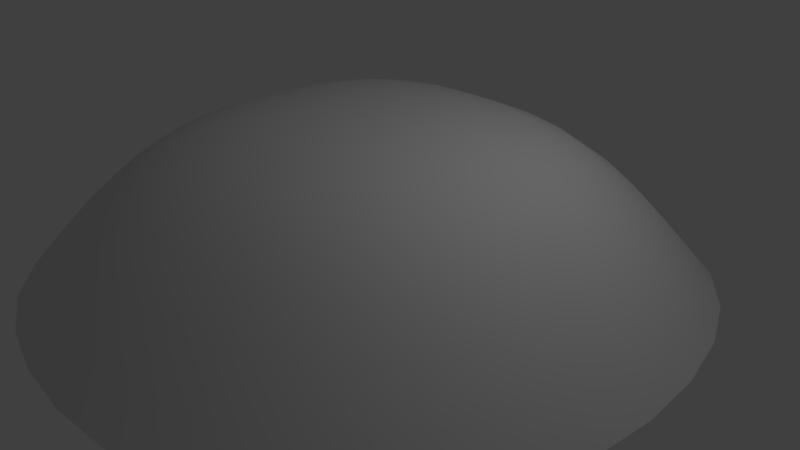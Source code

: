 # Source: Mound.blend  (saved by Blender 2.78.0; exported with 4.5.12 LTS)
import bpy
from mathutils import Matrix  # noqa: F401  (used for matrix-valued properties, if any)

bpy.ops.wm.read_factory_settings(use_empty=True)
scene = bpy.context.scene
scene.name = 'Scene'

# ---- collections
col_collection_1 = bpy.data.collections.new('Collection 1'); scene.collection.children.link(col_collection_1)

# ---- materials (node trees are filled in below, after node groups)
mat_material = bpy.data.materials.new('Material')
mat_material.alpha_threshold = 0.0
mat_material.roughness = 0.5
mat_material.line_color = (0.0, 0.0, 0.0, 1.0)

# ---- material node trees

# ---- world
world_world = bpy.data.worlds.new('World'); scene.world = world_world
world_world.color = (0.05088, 0.05088, 0.05088)
world_world.use_sun_shadow = False
world_world.sun_shadow_jitter_overblur = 0.0
world_world.cycles.sampling_method = 'MANUAL'

# ---- cameras
cam_camera = bpy.data.cameras.new('Camera')
cam_camera.clip_end = 100.0
cam_camera.lens = 35.0
cam_camera.sensor_width = 32.0
cam_camera.sensor_height = 18.0
cam_camera.ortho_scale = 7.314
cam_camera.dof.focus_distance = 0.0

# ---- lights
light_lamp = bpy.data.lights.new('Lamp', 'POINT')
light_lamp.transmission_factor = 0.0
light_lamp.cutoff_distance = 30.0
light_lamp.energy = 100.0
light_lamp.shadow_buffer_clip_start = 1.001
light_lamp.shadow_soft_size = 0.1
light_lamp.shadow_maximum_resolution = 0.006
light_lamp.use_absolute_resolution = True

# ---- meshes
me_cube = bpy.data.meshes.new('Cube')
me_cube.from_pydata([(-1.178, -1.178, 1.811), (-1.212, -0.5964, 1.87), (-1.728, -1.149, 1.687), (-1.149, -1.728, 1.687), (-0.5964, -1.212, 1.87), (-0.612, -0.612, 1.937), (-1.788, -0.5871, 1.732), (-1.661, -1.661, 1.582), (-0.5871, -1.788, 1.732), (3.12, -1.373, 0.746), (3.273, -0.7027, 0.7499), (2.696, -1.241, 1.153), (2.861, -1.977, 0.7361), (3.527, -1.532, 0.2772), (3.704, -0.7834, 0.2772), (2.818, -0.6379, 1.168), (2.503, -1.775, 1.113), (3.223, -2.211, 0.2772), (-1.373, -3.12, 0.746), (-0.7027, -3.273, 0.7499), (-1.241, -2.696, 1.153), (-1.977, -2.861, 0.7361), (-1.532, -3.527, 0.2772), (-0.7834, -3.704, 0.2772), (-0.6379, -2.818, 1.168), (-1.775, -2.503, 1.113), (-2.211, -3.223, 0.2772), (-3.12, 1.373, 0.746), (-3.273, 0.7027, 0.7499), (-2.696, 1.241, 1.153), (-2.861, 1.977, 0.7361), (-3.527, 1.532, 0.2772), (-3.704, 0.7834, 0.2772), (-2.818, 0.6379, 1.168), (-2.503, 1.775, 1.113), (-3.223, 2.211, 0.2772), (-1.373, 3.12, 0.746), (-0.7027, 3.273, 0.7499), (-1.532, 3.527, 0.2772), (-1.977, 2.861, 0.7361), (-1.241, 2.696, 1.153), (-0.6379, 2.818, 1.168), (-0.7834, 3.704, 0.2772), (-2.211, 3.223, 0.2772), (-1.775, 2.503, 1.113), (1.373, 3.12, 0.746), (1.977, 2.861, 0.7361), (1.532, 3.527, 0.2772), (0.7027, 3.273, 0.7499), (1.241, 2.696, 1.153), (1.775, 2.503, 1.113), (2.211, 3.223, 0.2772), (0.7834, 3.704, 0.2772), (0.6379, 2.818, 1.168), (1.373, -3.12, 0.746), (1.977, -2.861, 0.7361), (1.241, -2.696, 1.153), (0.7027, -3.273, 0.7499), (1.532, -3.527, 0.2772), (2.211, -3.223, 0.2772), (1.775, -2.503, 1.113), (0.6379, -2.818, 1.168), (0.7834, -3.704, 0.2772), (1.178, -1.178, 1.811), (1.212, -0.5964, 1.87), (0.5964, -1.212, 1.87), (1.149, -1.728, 1.687), (1.728, -1.149, 1.687), (1.788, -0.5871, 1.732), (0.612, -0.612, 1.937), (0.587, -1.788, 1.732), (1.661, -1.661, 1.582), (1.178, 1.178, 1.811), (1.149, 1.728, 1.687), (0.5964, 1.212, 1.87), (1.212, 0.5964, 1.87), (1.728, 1.149, 1.687), (1.661, 1.661, 1.582), (0.5871, 1.788, 1.732), (0.612, 0.612, 1.937), (1.788, 0.587, 1.732), (-3.12, -1.373, 0.746), (-2.861, -1.977, 0.7361), (-2.696, -1.241, 1.153), (-3.273, -0.7027, 0.7499), (-3.527, -1.532, 0.2772), (-3.223, -2.211, 0.2772), (-2.503, -1.775, 1.113), (-2.818, -0.6379, 1.168), (-3.704, -0.7834, 0.2772), (3.12, 1.373, 0.746), (2.861, 1.977, 0.7361), (2.696, 1.241, 1.153), (3.273, 0.7027, 0.7499), (3.527, 1.532, 0.2772), (3.223, 2.211, 0.2772), (2.503, 1.775, 1.113), (2.818, 0.6379, 1.168), (3.704, 0.7834, 0.2772), (-1.178, 1.178, 1.811), (-1.149, 1.728, 1.687), (-1.728, 1.149, 1.687), (-1.212, 0.5964, 1.87), (-0.5964, 1.212, 1.87), (-0.587, 1.788, 1.732), (-1.661, 1.661, 1.582), (-1.788, 0.5871, 1.732), (-0.612, 0.612, 1.937), (4.122, -0.8719, -0.2228), (3.925, -1.705, -0.2228), (3.587, -2.461, -0.2228), (-0.8719, 4.122, -0.2228), (-1.705, 3.925, -0.2228), (-2.461, 3.587, -0.2228), (2.786, 2.786, 0.2772), (2.484, 2.484, 0.7295), (2.206, 2.206, 1.087), (-0.8719, -4.122, -0.2228), (-1.705, -3.925, -0.2228), (-2.461, -3.587, -0.2228), (2.786, -2.786, 0.2772), (2.484, -2.484, 0.7295), (2.206, -2.206, 1.087), (-4.122, 0.8719, -0.2228), (-3.925, 1.705, -0.2228), (-3.587, 2.461, -0.2228), (-2.786, -2.786, 0.2772), (-2.484, -2.484, 0.7295), (-2.206, -2.206, 1.087), (-2.786, 2.786, 0.2772), (-2.484, 2.484, 0.7295), (-2.206, 2.206, 1.087), (2.327, -0.5967, 1.505), (2.238, -1.159, 1.474), (2.114, -1.653, 1.398), (-0.5967, 2.327, 1.505), (-1.159, 2.238, 1.474), (-1.653, 2.114, 1.398), (-0.5967, -2.327, 1.505), (-1.159, -2.238, 1.474), (-1.653, -2.114, 1.398), (-2.327, 0.5967, 1.505), (-2.238, 1.159, 1.474), (-2.114, 1.653, 1.398), (2.461, 3.587, -0.2228), (1.705, 3.925, -0.2228), (0.8719, 4.122, -0.2228), (2.461, -3.587, -0.2228), (1.705, -3.925, -0.2228), (0.8719, -4.122, -0.2228), (1.653, 2.114, 1.398), (1.159, 2.238, 1.474), (0.5967, 2.327, 1.505), (1.653, -2.114, 1.398), (1.159, -2.238, 1.474), (0.5967, -2.327, 1.505), (4.47e-07, 3.761, 0.2772), (5.774e-07, 3.324, 0.7503), (6.557e-07, 2.862, 1.17), (-6.855e-07, -2.862, 1.17), (-6.109e-07, -3.324, 0.7503), (-4.768e-07, -3.761, 0.2772), (-2.086e-07, -0.6215, 1.953), (-4.135e-07, -1.231, 1.882), (-5.811e-07, -1.815, 1.74), (3.587, 2.461, -0.2228), (3.925, 1.705, -0.2228), (4.122, 0.8719, -0.2228), (-3.587, -2.461, -0.2228), (-3.925, -1.705, -0.2228), (-4.122, -0.8719, -0.2228), (2.114, 1.653, 1.398), (2.238, 1.159, 1.474), (2.327, 0.5967, 1.505), (-2.114, -1.653, 1.398), (-2.238, -1.159, 1.474), (-2.327, -0.5967, 1.505), (5.96e-07, 1.815, 1.74), (4.47e-07, 1.231, 1.882), (2.384e-07, 0.6215, 1.953), (0.6215, -4.917e-07, 1.953), (1.231, -7.041e-07, 1.882), (1.815, -8.345e-07, 1.74), (-2.862, 5.96e-07, 1.17), (-3.324, 7.264e-07, 0.7503), (-3.761, 8.047e-07, 0.2772), (2.862, -9.09e-07, 1.17), (3.324, -8.345e-07, 0.7503), (3.761, -7.004e-07, 0.2772), (-1.815, 2.831e-07, 1.74), (-1.231, 9.686e-08, 1.882), (-0.6215, -1.043e-07, 1.953), (3.101, 3.101, -0.2228), (3.101, -3.101, -0.2228), (-3.101, -3.101, -0.2228), (-3.101, 3.101, -0.2228), (1.995, 1.995, 1.303), (1.995, -1.995, 1.303), (-1.995, -1.995, 1.303), (-1.995, 1.995, 1.303), (3.147e-07, 4.186, -0.2228), (-3.147e-07, -4.186, -0.2228), (6.726e-07, 2.363, 1.509), (-6.764e-07, -2.363, 1.509), (4.186, -5.419e-07, -0.2228), (-4.186, 8.752e-07, -0.2228), (2.363, -9.144e-07, 1.509), (-2.363, 4.803e-07, 1.509), (7.451e-09, -2.995e-07, 1.97)], [], [(0, 4, 5, 1), (1, 5, 191, 190), (4, 163, 162, 5), (5, 162, 208, 191), (0, 1, 6, 2), (2, 6, 176, 175), (1, 190, 189, 6), (6, 189, 207, 176), (0, 2, 7, 3), (3, 7, 140, 139), (2, 175, 174, 7), (7, 174, 198, 140), (0, 3, 8, 4), (4, 8, 164, 163), (3, 139, 138, 8), (8, 138, 203, 164), (9, 13, 14, 10), (10, 14, 188, 187), (13, 109, 108, 14), (14, 108, 204, 188), (9, 10, 15, 11), (11, 15, 132, 133), (10, 187, 186, 15), (15, 186, 206, 132), (9, 11, 16, 12), (12, 16, 122, 121), (11, 133, 134, 16), (16, 134, 197, 122), (9, 12, 17, 13), (13, 17, 110, 109), (12, 121, 120, 17), (17, 120, 193, 110), (18, 22, 23, 19), (19, 23, 161, 160), (22, 118, 117, 23), (23, 117, 201, 161), (18, 19, 24, 20), (20, 24, 138, 139), (19, 160, 159, 24), (24, 159, 203, 138), (18, 20, 25, 21), (21, 25, 128, 127), (20, 139, 140, 25), (25, 140, 198, 128), (18, 21, 26, 22), (22, 26, 119, 118), (21, 127, 126, 26), (26, 126, 194, 119), (27, 31, 32, 28), (28, 32, 185, 184), (31, 124, 123, 32), (32, 123, 205, 185), (27, 28, 33, 29), (29, 33, 141, 142), (28, 184, 183, 33), (33, 183, 207, 141), (27, 29, 34, 30), (30, 34, 131, 130), (29, 142, 143, 34), (34, 143, 199, 131), (27, 30, 35, 31), (31, 35, 125, 124), (30, 130, 129, 35), (35, 129, 195, 125), (36, 40, 41, 37), (37, 41, 158, 157), (40, 136, 135, 41), (41, 135, 202, 158), (36, 37, 42, 38), (38, 42, 111, 112), (37, 157, 156, 42), (42, 156, 200, 111), (36, 38, 43, 39), (39, 43, 129, 130), (38, 112, 113, 43), (43, 113, 195, 129), (36, 39, 44, 40), (40, 44, 137, 136), (39, 130, 131, 44), (44, 131, 199, 137), (45, 49, 50, 46), (46, 50, 116, 115), (49, 151, 150, 50), (50, 150, 196, 116), (45, 46, 51, 47), (47, 51, 144, 145), (46, 115, 114, 51), (51, 114, 192, 144), (45, 47, 52, 48), (48, 52, 156, 157), (47, 145, 146, 52), (52, 146, 200, 156), (45, 48, 53, 49), (49, 53, 152, 151), (48, 157, 158, 53), (53, 158, 202, 152), (54, 58, 59, 55), (55, 59, 120, 121), (58, 148, 147, 59), (59, 147, 193, 120), (54, 55, 60, 56), (56, 60, 153, 154), (55, 121, 122, 60), (60, 122, 197, 153), (54, 56, 61, 57), (57, 61, 159, 160), (56, 154, 155, 61), (61, 155, 203, 159), (54, 57, 62, 58), (58, 62, 149, 148), (57, 160, 161, 62), (62, 161, 201, 149), (63, 67, 68, 64), (64, 68, 182, 181), (67, 133, 132, 68), (68, 132, 206, 182), (63, 64, 69, 65), (65, 69, 162, 163), (64, 181, 180, 69), (69, 180, 208, 162), (63, 65, 70, 66), (66, 70, 155, 154), (65, 163, 164, 70), (70, 164, 203, 155), (63, 66, 71, 67), (67, 71, 134, 133), (66, 154, 153, 71), (71, 153, 197, 134), (72, 76, 77, 73), (73, 77, 150, 151), (76, 172, 171, 77), (77, 171, 196, 150), (72, 73, 78, 74), (74, 78, 177, 178), (73, 151, 152, 78), (78, 152, 202, 177), (72, 74, 79, 75), (75, 79, 180, 181), (74, 178, 179, 79), (79, 179, 208, 180), (72, 75, 80, 76), (76, 80, 173, 172), (75, 181, 182, 80), (80, 182, 206, 173), (81, 85, 86, 82), (82, 86, 126, 127), (85, 169, 168, 86), (86, 168, 194, 126), (81, 82, 87, 83), (83, 87, 174, 175), (82, 127, 128, 87), (87, 128, 198, 174), (81, 83, 88, 84), (84, 88, 183, 184), (83, 175, 176, 88), (88, 176, 207, 183), (81, 84, 89, 85), (85, 89, 170, 169), (84, 184, 185, 89), (89, 185, 205, 170), (90, 94, 95, 91), (91, 95, 114, 115), (94, 166, 165, 95), (95, 165, 192, 114), (90, 91, 96, 92), (92, 96, 171, 172), (91, 115, 116, 96), (96, 116, 196, 171), (90, 92, 97, 93), (93, 97, 186, 187), (92, 172, 173, 97), (97, 173, 206, 186), (90, 93, 98, 94), (94, 98, 167, 166), (93, 187, 188, 98), (98, 188, 204, 167), (99, 103, 104, 100), (100, 104, 135, 136), (103, 178, 177, 104), (104, 177, 202, 135), (99, 100, 105, 101), (101, 105, 143, 142), (100, 136, 137, 105), (105, 137, 199, 143), (99, 101, 106, 102), (102, 106, 189, 190), (101, 142, 141, 106), (106, 141, 207, 189), (99, 102, 107, 103), (103, 107, 179, 178), (102, 190, 191, 107), (107, 191, 208, 179)])
me_cube.polygons.foreach_set('use_smooth', [True] * 192)
_uv = me_cube.uv_layers.new(name='UVMap')
_uv.uv.foreach_set('vector', [0.3792, 0.6005, 0.3813, 0.5455, 0.4377, 0.5519, 0.4337, 0.6084, 0.4337, 0.6084, 0.4377, 0.5519, 0.4947, 0.558, 0.4895, 0.6153, 0.3813, 0.5455, 0.3847, 0.4895, 0.442, 0.4947, 0.4377, 0.5519, 0.4377, 0.5519, 0.442, 0.4947, 0.5, 0.5, 0.4947, 0.558, 0.3792, 0.6005, 0.4337, 0.6084, 0.4289, 0.6642, 0.376, 0.6539, 0.376, 0.6539, 0.4289, 0.6642, 0.4216, 0.72, 0.368, 0.7063, 0.4337, 0.6084, 0.4895, 0.6153, 0.4843, 0.6721, 0.4289, 0.6642, 0.4289, 0.6642, 0.4843, 0.6721, 0.4791, 0.729, 0.4216, 0.72, 0.3792, 0.6005, 0.376, 0.6539, 0.3266, 0.6443, 0.3261, 0.594, 0.3261, 0.594, 0.3266, 0.6443, 0.2793, 0.6422, 0.2732, 0.5924, 0.376, 0.6539, 0.368, 0.7063, 0.3201, 0.6913, 0.3266, 0.6443, 0.3266, 0.6443, 0.3201, 0.6913, 0.2854, 0.6786, 0.2793, 0.6422, 0.3792, 0.6005, 0.3261, 0.594, 0.3256, 0.5402, 0.3813, 0.5455, 0.3813, 0.5455, 0.3256, 0.5402, 0.3279, 0.4843, 0.3847, 0.4895, 0.3261, 0.594, 0.2732, 0.5924, 0.2695, 0.5372, 0.3256, 0.5402, 0.3256, 0.5402, 0.2695, 0.5372, 0.271, 0.4791, 0.3279, 0.4843, 0.3853, 0.1572, 0.365, 0.09038, 0.4502, 0.07593, 0.4574, 0.1461, 0.4574, 0.1461, 0.4502, 0.07593, 0.5387, 0.07668, 0.5323, 0.1472, 0.365, 0.09038, 0.3406, 0.01804, 0.4408, 9.998e-05, 0.4502, 0.07593, 0.4502, 0.07593, 0.4408, 9.998e-05, 0.5457, 0.0001, 0.5387, 0.07668, 0.3853, 0.1572, 0.4574, 0.1461, 0.4619, 0.2104, 0.4002, 0.2176, 0.4002, 0.2176, 0.4619, 0.2104, 0.4628, 0.2695, 0.4076, 0.2732, 0.4574, 0.1461, 0.5323, 0.1472, 0.5264, 0.2118, 0.4619, 0.2104, 0.4619, 0.2104, 0.5264, 0.2118, 0.5209, 0.271, 0.4628, 0.2695, 0.3853, 0.1572, 0.4002, 0.2176, 0.3444, 0.2317, 0.3195, 0.1798, 0.3195, 0.1798, 0.3444, 0.2317, 0.2978, 0.257, 0.2627, 0.2149, 0.4002, 0.2176, 0.4076, 0.2732, 0.3578, 0.2793, 0.3444, 0.2317, 0.3444, 0.2317, 0.3578, 0.2793, 0.3214, 0.2854, 0.2978, 0.257, 0.3853, 0.1572, 0.3195, 0.1798, 0.2871, 0.1196, 0.365, 0.09038, 0.365, 0.09038, 0.2871, 0.1196, 0.2494, 0.0532, 0.3406, 0.01804, 0.3195, 0.1798, 0.2627, 0.2149, 0.2196, 0.1631, 0.2871, 0.1196, 0.2871, 0.1196, 0.2196, 0.1631, 0.1709, 0.1046, 0.2494, 0.0532, 0.1572, 0.6147, 0.09038, 0.635, 0.07593, 0.5498, 0.1461, 0.5426, 0.1461, 0.5426, 0.07593, 0.5498, 0.07668, 0.4613, 0.1472, 0.4677, 0.09038, 0.635, 0.01804, 0.6594, 9.998e-05, 0.5592, 0.07593, 0.5498, 0.07593, 0.5498, 9.998e-05, 0.5592, 9.998e-05, 0.4543, 0.07668, 0.4613, 0.1572, 0.6147, 0.1461, 0.5426, 0.2104, 0.5381, 0.2176, 0.5998, 0.2176, 0.5998, 0.2104, 0.5381, 0.2695, 0.5372, 0.2732, 0.5924, 0.1461, 0.5426, 0.1472, 0.4677, 0.2118, 0.4736, 0.2104, 0.5381, 0.2104, 0.5381, 0.2118, 0.4736, 0.271, 0.4791, 0.2695, 0.5372, 0.1572, 0.6147, 0.2176, 0.5998, 0.2317, 0.6556, 0.1798, 0.6805, 0.1798, 0.6805, 0.2317, 0.6556, 0.257, 0.7022, 0.2149, 0.7373, 0.2176, 0.5998, 0.2732, 0.5924, 0.2793, 0.6422, 0.2317, 0.6556, 0.2317, 0.6556, 0.2793, 0.6422, 0.2854, 0.6786, 0.257, 0.7022, 0.1572, 0.6147, 0.1798, 0.6805, 0.1196, 0.7129, 0.09038, 0.635, 0.09038, 0.635, 0.1196, 0.7129, 0.0532, 0.7506, 0.01804, 0.6594, 0.1798, 0.6805, 0.2149, 0.7373, 0.1631, 0.7804, 0.1196, 0.7129, 0.1196, 0.7129, 0.1631, 0.7804, 0.1046, 0.8291, 0.0532, 0.7506, 0.6147, 0.8428, 0.635, 0.9096, 0.5498, 0.9241, 0.5426, 0.8539, 0.5426, 0.8539, 0.5498, 0.9241, 0.4613, 0.9233, 0.4677, 0.8528, 0.635, 0.9096, 0.6594, 0.982, 0.5592, 0.9999, 0.5498, 0.9241, 0.5498, 0.9241, 0.5592, 0.9999, 0.4543, 0.9999, 0.4613, 0.9233, 0.6147, 0.8428, 0.5426, 0.8539, 0.5381, 0.7896, 0.5998, 0.7824, 0.5998, 0.7824, 0.5381, 0.7896, 0.5372, 0.7305, 0.5924, 0.7268, 0.5426, 0.8539, 0.4677, 0.8528, 0.4736, 0.7882, 0.5381, 0.7896, 0.5381, 0.7896, 0.4736, 0.7882, 0.4791, 0.729, 0.5372, 0.7305, 0.6147, 0.8428, 0.5998, 0.7824, 0.6556, 0.7683, 0.6805, 0.8202, 0.6805, 0.8202, 0.6556, 0.7683, 0.7022, 0.743, 0.7373, 0.7851, 0.5998, 0.7824, 0.5924, 0.7268, 0.6422, 0.7207, 0.6556, 0.7683, 0.6556, 0.7683, 0.6422, 0.7207, 0.6786, 0.7146, 0.7022, 0.743, 0.6147, 0.8428, 0.6805, 0.8202, 0.7129, 0.8804, 0.635, 0.9096, 0.635, 0.9096, 0.7129, 0.8804, 0.7506, 0.9468, 0.6594, 0.982, 0.6805, 0.8202, 0.7373, 0.7851, 0.7804, 0.8369, 0.7129, 0.8804, 0.7129, 0.8804, 0.7804, 0.8369, 0.8291, 0.8954, 0.7506, 0.9468, 0.8163, 0.6749, 0.7596, 0.6494, 0.7779, 0.59, 0.8403, 0.6061, 0.8403, 0.6061, 0.7779, 0.59, 0.7882, 0.5264, 0.8528, 0.5323, 0.7596, 0.6494, 0.7063, 0.632, 0.72, 0.5784, 0.7779, 0.59, 0.7779, 0.59, 0.72, 0.5784, 0.729, 0.5209, 0.7882, 0.5264, 0.8163, 0.6749, 0.8403, 0.6061, 0.908, 0.6259, 0.8783, 0.7071, 0.8783, 0.7071, 0.908, 0.6259, 0.9809, 0.6489, 0.945, 0.7442, 0.8403, 0.6061, 0.8528, 0.5323, 0.9233, 0.5387, 0.908, 0.6259, 0.908, 0.6259, 0.9233, 0.5387, 0.9999, 0.5457, 0.9809, 0.6489, 0.8163, 0.6749, 0.8783, 0.7071, 0.8355, 0.7784, 0.7822, 0.7356, 0.7822, 0.7356, 0.8355, 0.7784, 0.7804, 0.8369, 0.7373, 0.7851, 0.8783, 0.7071, 0.945, 0.7442, 0.8939, 0.8274, 0.8355, 0.7784, 0.8355, 0.7784, 0.8939, 0.8274, 0.8291, 0.8954, 0.7804, 0.8369, 0.8163, 0.6749, 0.7822, 0.7356, 0.7356, 0.7016, 0.7596, 0.6494, 0.7596, 0.6494, 0.7356, 0.7016, 0.6913, 0.6799, 0.7063, 0.632, 0.7822, 0.7356, 0.7373, 0.7851, 0.7022, 0.743, 0.7356, 0.7016, 0.7356, 0.7016, 0.7022, 0.743, 0.6786, 0.7146, 0.6913, 0.6799, 0.8428, 0.3853, 0.7824, 0.4002, 0.7683, 0.3444, 0.8202, 0.3195, 0.8202, 0.3195, 0.7683, 0.3444, 0.743, 0.2978, 0.7851, 0.2627, 0.7824, 0.4002, 0.7268, 0.4076, 0.7207, 0.3578, 0.7683, 0.3444, 0.7683, 0.3444, 0.7207, 0.3578, 0.7146, 0.3214, 0.743, 0.2978, 0.8428, 0.3853, 0.8202, 0.3195, 0.8804, 0.2871, 0.9096, 0.365, 0.9096, 0.365, 0.8804, 0.2871, 0.9468, 0.2494, 0.982, 0.3406, 0.8202, 0.3195, 0.7851, 0.2627, 0.8369, 0.2196, 0.8804, 0.2871, 0.8804, 0.2871, 0.8369, 0.2196, 0.8954, 0.1709, 0.9468, 0.2494, 0.8428, 0.3853, 0.9096, 0.365, 0.9241, 0.4502, 0.8539, 0.4574, 0.8539, 0.4574, 0.9241, 0.4502, 0.9233, 0.5387, 0.8528, 0.5323, 0.9096, 0.365, 0.982, 0.3406, 0.9999, 0.4408, 0.9241, 0.4502, 0.9241, 0.4502, 0.9999, 0.4408, 0.9999, 0.5457, 0.9233, 0.5387, 0.8428, 0.3853, 0.8539, 0.4574, 0.7896, 0.4619, 0.7824, 0.4002, 0.7824, 0.4002, 0.7896, 0.4619, 0.7305, 0.4628, 0.7268, 0.4076, 0.8539, 0.4574, 0.8528, 0.5323, 0.7882, 0.5264, 0.7896, 0.4619, 0.7896, 0.4619, 0.7882, 0.5264, 0.729, 0.5209, 0.7305, 0.4628, 0.1837, 0.3251, 0.1217, 0.2929, 0.1645, 0.2216, 0.2178, 0.2644, 0.2178, 0.2644, 0.1645, 0.2216, 0.2196, 0.1631, 0.2627, 0.2149, 0.1217, 0.2929, 0.05495, 0.2558, 0.1061, 0.1726, 0.1645, 0.2216, 0.1645, 0.2216, 0.1061, 0.1726, 0.1709, 0.1046, 0.2196, 0.1631, 0.1837, 0.3251, 0.2178, 0.2644, 0.2644, 0.2984, 0.2404, 0.3506, 0.2404, 0.3506, 0.2644, 0.2984, 0.3087, 0.3201, 0.2937, 0.368, 0.2178, 0.2644, 0.2627, 0.2149, 0.2978, 0.257, 0.2644, 0.2984, 0.2644, 0.2984, 0.2978, 0.257, 0.3214, 0.2854, 0.3087, 0.3201, 0.1837, 0.3251, 0.2404, 0.3506, 0.2221, 0.41, 0.1597, 0.3939, 0.1597, 0.3939, 0.2221, 0.41, 0.2118, 0.4736, 0.1472, 0.4677, 0.2404, 0.3506, 0.2937, 0.368, 0.28, 0.4216, 0.2221, 0.41, 0.2221, 0.41, 0.28, 0.4216, 0.271, 0.4791, 0.2118, 0.4736, 0.1837, 0.3251, 0.1597, 0.3939, 0.092, 0.3741, 0.1217, 0.2929, 0.1217, 0.2929, 0.092, 0.3741, 0.01913, 0.3511, 0.05495, 0.2558, 0.1597, 0.3939, 0.1472, 0.4677, 0.07668, 0.4613, 0.092, 0.3741, 0.092, 0.3741, 0.07668, 0.4613, 9.998e-05, 0.4543, 0.01913, 0.3511, 0.3995, 0.3792, 0.406, 0.3261, 0.4598, 0.3256, 0.4545, 0.3813, 0.4545, 0.3813, 0.4598, 0.3256, 0.5157, 0.3279, 0.5105, 0.3847, 0.406, 0.3261, 0.4076, 0.2732, 0.4628, 0.2695, 0.4598, 0.3256, 0.4598, 0.3256, 0.4628, 0.2695, 0.5209, 0.271, 0.5157, 0.3279, 0.3995, 0.3792, 0.4545, 0.3813, 0.4481, 0.4377, 0.3916, 0.4337, 0.3916, 0.4337, 0.4481, 0.4377, 0.442, 0.4947, 0.3847, 0.4895, 0.4545, 0.3813, 0.5105, 0.3847, 0.5053, 0.442, 0.4481, 0.4377, 0.4481, 0.4377, 0.5053, 0.442, 0.5, 0.5, 0.442, 0.4947, 0.3995, 0.3792, 0.3916, 0.4337, 0.3358, 0.4289, 0.3461, 0.376, 0.3461, 0.376, 0.3358, 0.4289, 0.28, 0.4216, 0.2937, 0.368, 0.3916, 0.4337, 0.3847, 0.4895, 0.3279, 0.4843, 0.3358, 0.4289, 0.3358, 0.4289, 0.3279, 0.4843, 0.271, 0.4791, 0.28, 0.4216, 0.3995, 0.3792, 0.3461, 0.376, 0.3557, 0.3266, 0.406, 0.3261, 0.406, 0.3261, 0.3557, 0.3266, 0.3578, 0.2793, 0.4076, 0.2732, 0.3461, 0.376, 0.2937, 0.368, 0.3087, 0.3201, 0.3557, 0.3266, 0.3557, 0.3266, 0.3087, 0.3201, 0.3214, 0.2854, 0.3578, 0.2793, 0.6208, 0.3995, 0.624, 0.3461, 0.6734, 0.3557, 0.6739, 0.406, 0.6739, 0.406, 0.6734, 0.3557, 0.7207, 0.3578, 0.7268, 0.4076, 0.624, 0.3461, 0.632, 0.2937, 0.6799, 0.3087, 0.6734, 0.3557, 0.6734, 0.3557, 0.6799, 0.3087, 0.7146, 0.3214, 0.7207, 0.3578, 0.6208, 0.3995, 0.6739, 0.406, 0.6744, 0.4598, 0.6187, 0.4545, 0.6187, 0.4545, 0.6744, 0.4598, 0.6721, 0.5157, 0.6153, 0.5105, 0.6739, 0.406, 0.7268, 0.4076, 0.7305, 0.4628, 0.6744, 0.4598, 0.6744, 0.4598, 0.7305, 0.4628, 0.729, 0.5209, 0.6721, 0.5157, 0.6208, 0.3995, 0.6187, 0.4545, 0.5623, 0.4481, 0.5663, 0.3916, 0.5663, 0.3916, 0.5623, 0.4481, 0.5053, 0.442, 0.5105, 0.3847, 0.6187, 0.4545, 0.6153, 0.5105, 0.558, 0.5053, 0.5623, 0.4481, 0.5623, 0.4481, 0.558, 0.5053, 0.5, 0.5, 0.5053, 0.442, 0.6208, 0.3995, 0.5663, 0.3916, 0.5711, 0.3358, 0.624, 0.3461, 0.624, 0.3461, 0.5711, 0.3358, 0.5784, 0.28, 0.632, 0.2937, 0.5663, 0.3916, 0.5105, 0.3847, 0.5157, 0.3279, 0.5711, 0.3358, 0.5711, 0.3358, 0.5157, 0.3279, 0.5209, 0.271, 0.5784, 0.28, 0.3251, 0.8163, 0.2929, 0.8783, 0.2216, 0.8355, 0.2644, 0.7822, 0.2644, 0.7822, 0.2216, 0.8355, 0.1631, 0.7804, 0.2149, 0.7373, 0.2929, 0.8783, 0.2558, 0.945, 0.1726, 0.8939, 0.2216, 0.8355, 0.2216, 0.8355, 0.1726, 0.8939, 0.1046, 0.8291, 0.1631, 0.7804, 0.3251, 0.8163, 0.2644, 0.7822, 0.2984, 0.7356, 0.3506, 0.7596, 0.3506, 0.7596, 0.2984, 0.7356, 0.3201, 0.6913, 0.368, 0.7063, 0.2644, 0.7822, 0.2149, 0.7373, 0.257, 0.7022, 0.2984, 0.7356, 0.2984, 0.7356, 0.257, 0.7022, 0.2854, 0.6786, 0.3201, 0.6913, 0.3251, 0.8163, 0.3506, 0.7596, 0.41, 0.7779, 0.3939, 0.8403, 0.3939, 0.8403, 0.41, 0.7779, 0.4736, 0.7882, 0.4677, 0.8528, 0.3506, 0.7596, 0.368, 0.7063, 0.4216, 0.72, 0.41, 0.7779, 0.41, 0.7779, 0.4216, 0.72, 0.4791, 0.729, 0.4736, 0.7882, 0.3251, 0.8163, 0.3939, 0.8403, 0.3741, 0.908, 0.2929, 0.8783, 0.2929, 0.8783, 0.3741, 0.908, 0.3511, 0.9809, 0.2558, 0.945, 0.3939, 0.8403, 0.4677, 0.8528, 0.4613, 0.9233, 0.3741, 0.908, 0.3741, 0.908, 0.4613, 0.9233, 0.4543, 0.9999, 0.3511, 0.9809, 0.6749, 0.1837, 0.7071, 0.1217, 0.7784, 0.1645, 0.7356, 0.2178, 0.7356, 0.2178, 0.7784, 0.1645, 0.8369, 0.2196, 0.7851, 0.2627, 0.7071, 0.1217, 0.7442, 0.05495, 0.8274, 0.1061, 0.7784, 0.1645, 0.7784, 0.1645, 0.8274, 0.1061, 0.8954, 0.1709, 0.8369, 0.2196, 0.6749, 0.1837, 0.7356, 0.2178, 0.7016, 0.2644, 0.6494, 0.2404, 0.6494, 0.2404, 0.7016, 0.2644, 0.6799, 0.3087, 0.632, 0.2937, 0.7356, 0.2178, 0.7851, 0.2627, 0.743, 0.2978, 0.7016, 0.2644, 0.7016, 0.2644, 0.743, 0.2978, 0.7146, 0.3214, 0.6799, 0.3087, 0.6749, 0.1837, 0.6494, 0.2404, 0.59, 0.2221, 0.6061, 0.1597, 0.6061, 0.1597, 0.59, 0.2221, 0.5264, 0.2118, 0.5323, 0.1472, 0.6494, 0.2404, 0.632, 0.2937, 0.5784, 0.28, 0.59, 0.2221, 0.59, 0.2221, 0.5784, 0.28, 0.5209, 0.271, 0.5264, 0.2118, 0.6749, 0.1837, 0.6061, 0.1597, 0.6259, 0.092, 0.7071, 0.1217, 0.7071, 0.1217, 0.6259, 0.092, 0.6489, 0.01913, 0.7442, 0.05495, 0.6061, 0.1597, 0.5323, 0.1472, 0.5387, 0.07668, 0.6259, 0.092, 0.6259, 0.092, 0.5387, 0.07668, 0.5457, 0.0001, 0.6489, 0.01913, 0.6005, 0.6208, 0.6084, 0.5663, 0.6642, 0.5711, 0.6539, 0.624, 0.6539, 0.624, 0.6642, 0.5711, 0.72, 0.5784, 0.7063, 0.632, 0.6084, 0.5663, 0.6153, 0.5105, 0.6721, 0.5157, 0.6642, 0.5711, 0.6642, 0.5711, 0.6721, 0.5157, 0.729, 0.5209, 0.72, 0.5784, 0.6005, 0.6208, 0.6539, 0.624, 0.6443, 0.6734, 0.594, 0.6739, 0.594, 0.6739, 0.6443, 0.6734, 0.6422, 0.7207, 0.5924, 0.7268, 0.6539, 0.624, 0.7063, 0.632, 0.6913, 0.6799, 0.6443, 0.6734, 0.6443, 0.6734, 0.6913, 0.6799, 0.6786, 0.7146, 0.6422, 0.7207, 0.6005, 0.6208, 0.594, 0.6739, 0.5402, 0.6744, 0.5455, 0.6187, 0.5455, 0.6187, 0.5402, 0.6744, 0.4843, 0.6721, 0.4895, 0.6153, 0.594, 0.6739, 0.5924, 0.7268, 0.5372, 0.7305, 0.5402, 0.6744, 0.5402, 0.6744, 0.5372, 0.7305, 0.4791, 0.729, 0.4843, 0.6721, 0.6005, 0.6208, 0.5455, 0.6187, 0.5519, 0.5623, 0.6084, 0.5663, 0.6084, 0.5663, 0.5519, 0.5623, 0.558, 0.5053, 0.6153, 0.5105, 0.5455, 0.6187, 0.4895, 0.6153, 0.4947, 0.558, 0.5519, 0.5623, 0.5519, 0.5623, 0.4947, 0.558, 0.5, 0.5, 0.558, 0.5053])
me_cube.materials.append(mat_material)
me_cube.use_remesh_preserve_volume = False
me_cube.use_remesh_preserve_attributes = False
me_cube.use_mirror_vertex_groups = False
me_cube.update()

# ---- objects
ob_cube = bpy.data.objects.new('Cube', me_cube)
ob_lamp = bpy.data.objects.new('Lamp', light_lamp)
ob_camera = bpy.data.objects.new('Camera', cam_camera)

# ---- transforms, parenting, visibility, modifiers, constraints
ob_cube.location = (0.0, 0.0, 0.0)
ob_cube.lock_rotations_4d = False
ob_cube.empty_display_type = 'ARROWS'
ob_cube.lineart.crease_threshold = 0.0
ob_lamp.location = (4.076, 1.005, 5.904)
ob_lamp.rotation_euler = (0.6503, 0.05522, 1.866)
ob_lamp.lock_rotations_4d = False
ob_lamp.empty_display_type = 'ARROWS'
ob_lamp.color = (0.0, 0.0, 0.0, 0.0)
ob_lamp.lineart.crease_threshold = 0.0
ob_camera.location = (7.481, -6.508, 5.344)
ob_camera.rotation_euler = (1.109, 0.0, 0.8149)
ob_camera.lock_rotations_4d = False
ob_camera.empty_display_type = 'ARROWS'
ob_camera.color = (0.0, 0.0, 0.0, 0.0)
ob_camera.display_type = 'WIRE'
ob_camera.lineart.crease_threshold = 0.0

# ---- collection membership
col_collection_1.objects.link(ob_cube)
col_collection_1.objects.link(ob_lamp)
col_collection_1.objects.link(ob_camera)

# ---- scene / render settings (as saved in the file)
scene.camera = ob_camera
scene.frame_start = 1; scene.frame_end = 250; scene.frame_set(1)
scene.render.engine = 'CYCLES'
scene.render.resolution_percentage = 50
scene.render.dither_intensity = 0.0
scene.cycles.use_denoising = False
scene.cycles.samples = 128
scene.cycles.sampling_pattern = 'TABULATED_SOBOL'
scene.cycles.light_sampling_threshold = 0.0
scene.cycles.use_adaptive_sampling = False
scene.cycles.use_light_tree = False
scene.cycles.blur_glossy = 0.0
scene.cycles.sample_clamp_indirect = 0.0
scene.view_settings.view_transform = 'Standard'
bpy.context.view_layer.update()
